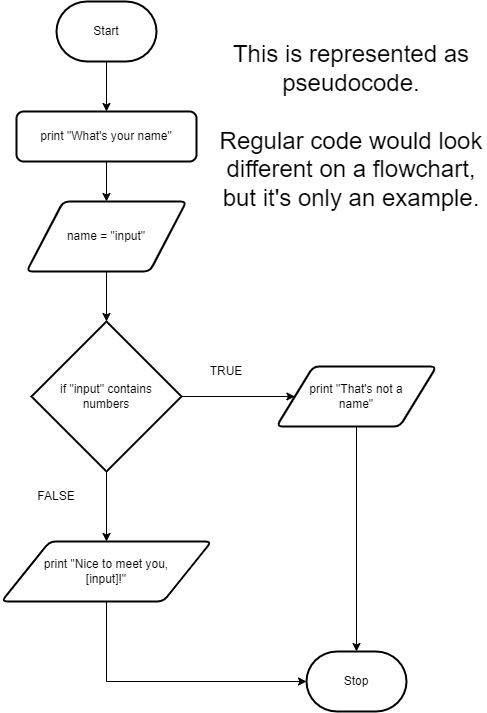

The diagram above was exported from draw.io. Its source (the exported page's mxGraphModel, read from the mxfile embedded in the PNG):
<mxGraphModel dx="1170" dy="738" grid="1" gridSize="10" guides="1" tooltips="1" connect="1" arrows="1" fold="1" page="1" pageScale="1" pageWidth="827" pageHeight="1169" math="0" shadow="0">
  <root>
    <mxCell id="0" />
    <mxCell id="1" parent="0" />
    <mxCell id="17" style="edgeStyle=none;rounded=0;html=1;exitX=0.5;exitY=1;exitDx=0;exitDy=0;exitPerimeter=0;" edge="1" parent="1" source="2" target="16">
      <mxGeometry relative="1" as="geometry" />
    </mxCell>
    <mxCell id="2" value="Start" style="strokeWidth=2;html=1;shape=mxgraph.flowchart.terminator;whiteSpace=wrap;" vertex="1" parent="1">
      <mxGeometry x="260" y="80" width="100" height="60" as="geometry" />
    </mxCell>
    <mxCell id="4" value="Stop" style="strokeWidth=2;html=1;shape=mxgraph.flowchart.terminator;whiteSpace=wrap;" vertex="1" parent="1">
      <mxGeometry x="510" y="730" width="100" height="60" as="geometry" />
    </mxCell>
    <mxCell id="21" style="edgeStyle=none;rounded=0;html=1;exitX=0.5;exitY=1;exitDx=0;exitDy=0;entryX=0.5;entryY=0;entryDx=0;entryDy=0;entryPerimeter=0;" edge="1" parent="1" source="15" target="20">
      <mxGeometry relative="1" as="geometry" />
    </mxCell>
    <mxCell id="15" value="name = &quot;input&quot;" style="shape=parallelogram;html=1;strokeWidth=2;perimeter=parallelogramPerimeter;whiteSpace=wrap;rounded=1;arcSize=12;size=0.23;" vertex="1" parent="1">
      <mxGeometry x="230" y="280" width="160" height="70" as="geometry" />
    </mxCell>
    <mxCell id="18" style="edgeStyle=none;rounded=0;html=1;exitX=0.5;exitY=1;exitDx=0;exitDy=0;entryX=0.5;entryY=0;entryDx=0;entryDy=0;" edge="1" parent="1" source="16" target="15">
      <mxGeometry relative="1" as="geometry" />
    </mxCell>
    <mxCell id="16" value="print &quot;What's your name&quot;" style="rounded=1;whiteSpace=wrap;html=1;absoluteArcSize=1;arcSize=14;strokeWidth=2;" vertex="1" parent="1">
      <mxGeometry x="220" y="190" width="180" height="50" as="geometry" />
    </mxCell>
    <mxCell id="25" style="edgeStyle=none;rounded=0;html=1;exitX=0.5;exitY=1;exitDx=0;exitDy=0;exitPerimeter=0;entryX=0.5;entryY=0;entryDx=0;entryDy=0;" edge="1" parent="1" source="20" target="23">
      <mxGeometry relative="1" as="geometry" />
    </mxCell>
    <mxCell id="26" style="edgeStyle=none;rounded=0;html=1;exitX=1;exitY=0.5;exitDx=0;exitDy=0;exitPerimeter=0;entryX=0;entryY=0.5;entryDx=0;entryDy=0;" edge="1" parent="1" source="20" target="22">
      <mxGeometry relative="1" as="geometry" />
    </mxCell>
    <mxCell id="20" value="if &quot;input&quot; contains &lt;br&gt;numbers" style="strokeWidth=2;html=1;shape=mxgraph.flowchart.decision;whiteSpace=wrap;" vertex="1" parent="1">
      <mxGeometry x="235" y="400" width="150" height="150" as="geometry" />
    </mxCell>
    <mxCell id="27" style="edgeStyle=none;rounded=0;html=1;exitX=0.5;exitY=1;exitDx=0;exitDy=0;entryX=0.5;entryY=0;entryDx=0;entryDy=0;entryPerimeter=0;" edge="1" parent="1" source="22" target="4">
      <mxGeometry relative="1" as="geometry" />
    </mxCell>
    <mxCell id="22" value="print &quot;That's not a &lt;br&gt;name&quot;" style="shape=parallelogram;html=1;strokeWidth=2;perimeter=parallelogramPerimeter;whiteSpace=wrap;rounded=1;arcSize=12;size=0.23;" vertex="1" parent="1">
      <mxGeometry x="480" y="445" width="160" height="60" as="geometry" />
    </mxCell>
    <mxCell id="28" style="edgeStyle=none;rounded=0;html=1;exitX=0.5;exitY=1;exitDx=0;exitDy=0;entryX=0;entryY=0.5;entryDx=0;entryDy=0;entryPerimeter=0;" edge="1" parent="1" source="23" target="4">
      <mxGeometry relative="1" as="geometry">
        <mxPoint x="310.66666666666674" y="760" as="targetPoint" />
        <Array as="points">
          <mxPoint x="310" y="760" />
        </Array>
      </mxGeometry>
    </mxCell>
    <mxCell id="23" value="print &quot;Nice to meet you,&lt;br&gt;[input]!&quot;" style="shape=parallelogram;html=1;strokeWidth=2;perimeter=parallelogramPerimeter;whiteSpace=wrap;rounded=1;arcSize=12;size=0.23;" vertex="1" parent="1">
      <mxGeometry x="205" y="620" width="210" height="60" as="geometry" />
    </mxCell>
    <mxCell id="29" value="TRUE" style="text;html=1;strokeColor=none;fillColor=none;align=center;verticalAlign=middle;whiteSpace=wrap;rounded=0;" vertex="1" parent="1">
      <mxGeometry x="400" y="440" width="60" height="20" as="geometry" />
    </mxCell>
    <mxCell id="30" value="FALSE" style="text;html=1;strokeColor=none;fillColor=none;align=center;verticalAlign=middle;whiteSpace=wrap;rounded=0;" vertex="1" parent="1">
      <mxGeometry x="230" y="565" width="60" height="20" as="geometry" />
    </mxCell>
    <mxCell id="31" value="&lt;font style=&quot;font-size: 24px;&quot;&gt;This is represented as pseudocode. &lt;br&gt;&lt;br&gt;Regular code would look different on a flowchart, but it's only an example.&lt;/font&gt;" style="text;html=1;strokeColor=none;fillColor=none;align=center;verticalAlign=middle;whiteSpace=wrap;rounded=0;" vertex="1" parent="1">
      <mxGeometry x="420" y="140" width="270" height="130" as="geometry" />
    </mxCell>
  </root>
</mxGraphModel>